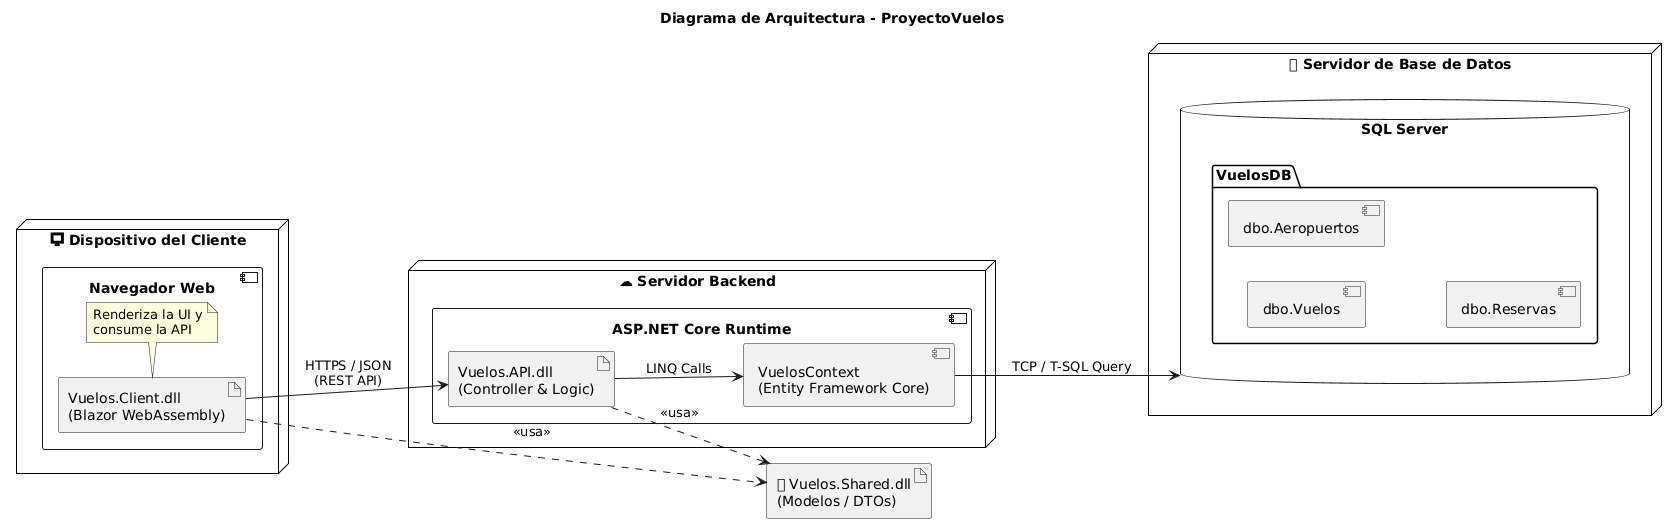

The diagram above was rendered by PlantUML. Its source (embedded in the PNG):
@startuml
' --- CONFIGURACIÓN DE ESTILO ---
title Diagrama de Arquitectura - ProyectoVuelos
skinparam componentStyle uml2
skinparam node {
    BackgroundColor White
    BorderColor Black
}
left to right direction

' --- NODOS (HARDWARE / ENTORNOS) ---

node "💻 Dispositivo del Cliente" as UserDevice {
    component "Navegador Web" as Browser {
        artifact "Vuelos.Client.dll\n(Blazor WebAssembly)" as ClientApp
        note bottom of ClientApp
            Renderiza la UI y
            consume la API
        end note
    }
}

node "☁ Servidor Backend" as AppServer {
    component "ASP.NET Core Runtime" {
        artifact "Vuelos.API.dll\n(Controller & Logic)" as APIApp
        
        component "VuelosContext\n(Entity Framework Core)" as EFCore
    }
}

node "🗄 Servidor de Base de Datos" as DBServer {
    database "SQL Server" as SQL {
        folder "VuelosDB" {
            [dbo.Vuelos]
            [dbo.Aeropuertos]
            [dbo.Reservas]
        }
    }
}

' --- BIBLIOTECA COMPARTIDA ---
artifact "📦 Vuelos.Shared.dll\n(Modelos / DTOs)" as SharedLib

' --- RELACIONES ---

' Comunicación de red
ClientApp --> APIApp : HTTPS / JSON\n(REST API)
APIApp --> EFCore : LINQ Calls
EFCore --> SQL : TCP / T-SQL Query

' Dependencias de código (La biblioteca Shared)
ClientApp ..> SharedLib : <<usa>>
APIApp ..> SharedLib : <<usa>>
@enduml